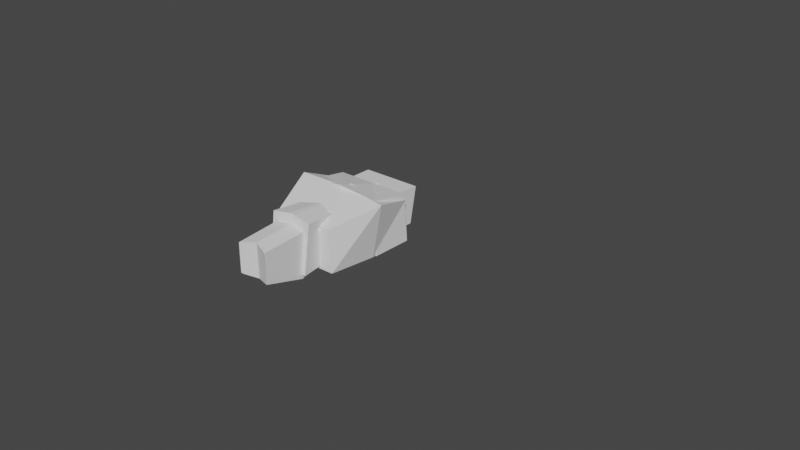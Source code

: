 # Source: blend.blend  (saved by Blender 3.3.6; exported with 4.5.12 LTS)
import bpy
from mathutils import Matrix  # noqa: F401  (used for matrix-valued properties, if any)

bpy.ops.wm.read_factory_settings(use_empty=True)
scene = bpy.context.scene
scene.name = 'Scene'

# ---- collections
col_references = bpy.data.collections.new('References'); scene.collection.children.link(col_references)
col_model = bpy.data.collections.new('Model'); scene.collection.children.link(col_model)

# ---- world
world_world = bpy.data.worlds.new('World'); scene.world = world_world
world_world.use_nodes = True; world_world.node_tree.nodes.clear()
_N = world_world.node_tree.nodes; _L = world_world.node_tree.links
n0 = _N.new('ShaderNodeOutputWorld'); n0.name = 'World Output'; n0.location = (300, 300)
n1 = _N.new('ShaderNodeBackground'); n1.name = 'Background'; n1.location = (10, 300)
n1.inputs[0].default_value = (0.05088, 0.05088, 0.05088, 1.0)
_L.new(n1.outputs[0], n0.inputs[0])
n0.is_active_output = True
world_world.color = (0.05088, 0.05088, 0.05088)
world_world.use_sun_shadow = False
world_world.sun_shadow_jitter_overblur = 0.0

# ---- meshes
me_cube_001 = bpy.data.meshes.new('Cube.001')
me_cube_001.from_pydata([(-0.5158, -0.8194, -0.9941), (-0.5534, -0.6862, 0.7917), (-0.5164, 0.7271, -0.7157), (-0.554, 0.6203, 0.9063), (0.4697, -0.8194, -0.9941), (0.5073, -0.6862, 0.7917), (0.4691, 0.7271, -0.7157), (0.5067, 0.6203, 0.9063), (-0.02369, 0.7271, -0.7157), (-0.02369, 0.7037, 0.9137), (-0.02301, -0.8194, -0.9941), (-0.02301, -0.7696, 0.7844), (-0.8497, -0.832, -0.07955), (-0.8503, 0.7569, 0.04971), (0.803, 0.7569, 0.04971), (0.8036, -0.832, -0.07955), (-0.02301, -1.135, -0.1284), (-0.02369, 0.9675, 0.04971)], [], [(12, 1, 3, 13), (17, 9, 7, 14), (14, 7, 5, 15), (16, 11, 1, 12), (8, 6, 4, 10), (9, 3, 1, 11), (7, 9, 11, 5), (2, 8, 10, 0), (15, 5, 11, 16), (13, 3, 9, 17), (2, 13, 17, 8), (4, 15, 16, 10), (10, 16, 12, 0), (6, 14, 15, 4), (8, 17, 14, 6), (0, 12, 13, 2)])
_uv = me_cube_001.uv_layers.new(name='UVMap')
_uv.uv.foreach_set('vector', [0.5, 0.0, 0.625, 0.0, 0.625, 0.25, 0.5, 0.25, 0.5, 0.375, 0.625, 0.375, 0.625, 0.5, 0.5, 0.5, 0.5, 0.5, 0.625, 0.5, 0.625, 0.75, 0.5, 0.75, 0.5, 0.875, 0.625, 0.875, 0.625, 1.0, 0.5, 1.0, 0.25, 0.5, 0.375, 0.5, 0.375, 0.75, 0.25, 0.75, 0.75, 0.5, 0.875, 0.5, 0.875, 0.75, 0.75, 0.75, 0.625, 0.5, 0.75, 0.5, 0.75, 0.75, 0.625, 0.75, 0.125, 0.5, 0.25, 0.5, 0.25, 0.75, 0.125, 0.75, 0.5, 0.75, 0.625, 0.75, 0.625, 0.875, 0.5, 0.875, 0.5, 0.25, 0.625, 0.25, 0.625, 0.375, 0.5, 0.375, 0.375, 0.25, 0.5, 0.25, 0.5, 0.375, 0.375, 0.375, 0.375, 0.75, 0.5, 0.75, 0.5, 0.875, 0.375, 0.875, 0.375, 0.875, 0.5, 0.875, 0.5, 1.0, 0.375, 1.0, 0.375, 0.5, 0.5, 0.5, 0.5, 0.75, 0.375, 0.75, 0.375, 0.375, 0.5, 0.375, 0.5, 0.5, 0.375, 0.5, 0.375, 0.0, 0.5, 0.0, 0.5, 0.25, 0.375, 0.25])
me_cube_001.update()
me_cube_002 = bpy.data.meshes.new('Cube.002')
me_cube_002.from_pydata([(-1.637, -1.637, -1.0), (-1.0, -1.0, 1.0), (-1.637, 1.637, -1.0), (-1.0, 1.0, 1.0), (1.637, -1.637, -1.0), (1.0, -1.0, 1.0), (1.637, 1.637, -1.0), (1.0, 1.0, 1.0)], [], [(0, 1, 3, 2), (2, 3, 7, 6), (6, 7, 5, 4), (4, 5, 1, 0), (2, 6, 4, 0), (7, 3, 1, 5)])
_uv = me_cube_002.uv_layers.new(name='UVMap')
_uv.uv.foreach_set('vector', [0.375, 0.0, 0.625, 0.0, 0.625, 0.25, 0.375, 0.25, 0.375, 0.25, 0.625, 0.25, 0.625, 0.5, 0.375, 0.5, 0.375, 0.5, 0.625, 0.5, 0.625, 0.75, 0.375, 0.75, 0.375, 0.75, 0.625, 0.75, 0.625, 1.0, 0.375, 1.0, 0.125, 0.5, 0.375, 0.5, 0.375, 0.75, 0.125, 0.75, 0.625, 0.5, 0.875, 0.5, 0.875, 0.75, 0.625, 0.75])
me_cube_002.update()
me_cube_003 = bpy.data.meshes.new('Cube.003')
me_cube_003.from_pydata([(-0.5697, -0.5432, -1.131), (-0.7369, -0.4936, 1.022), (-0.6437, 0.402, -1.131), (-0.6288, 0.372, 1.022), (0.5697, -0.5432, -1.131), (0.7369, -0.4936, 1.022), (0.6437, 0.402, -1.131), (0.6288, 0.372, 1.022), (-0.8916, -0.8927, 0.03066), (-0.7108, 0.4691, 0.03066), (0.7108, 0.4691, 0.03066), (0.8916, -0.7874, 0.03066), (-1.24e-08, 0.402, -1.131), (-9.408e-09, 0.6128, 1.022), (-1.24e-08, -0.5432, -1.131), (-9.408e-09, -0.4936, 1.022), (-4.566e-09, -0.9158, 0.03066), (-4.566e-09, 0.7306, 0.03066), (-0.6437, 0.402, -1.131), (0.6437, 0.402, -1.131), (-1.24e-08, 0.402, -1.131)], [(20, 18), (19, 20)], [(8, 1, 3, 9), (17, 13, 7, 10), (10, 7, 5, 11), (16, 15, 1, 8), (12, 6, 4, 14), (13, 3, 1, 15), (14, 16, 8, 0), (6, 10, 11, 4), (12, 17, 10, 6), (0, 8, 9, 2), (2, 9, 17, 12), (4, 11, 16, 14), (7, 13, 15, 5), (2, 12, 14, 0), (11, 5, 15, 16), (9, 3, 13, 17)])
_uv = me_cube_003.uv_layers.new(name='UVMap')
_uv.uv.foreach_set('vector', [0.5, 0.0, 0.625, 0.0, 0.625, 0.25, 0.5, 0.25, 0.5, 0.375, 0.625, 0.375, 0.625, 0.5, 0.5, 0.5, 0.5, 0.5, 0.625, 0.5, 0.625, 0.75, 0.5002, 0.7307, 0.505, 0.874, 0.625, 0.875, 0.625, 1.0, 0.5, 1.0, 0.25, 0.5, 0.375, 0.5, 0.375, 0.75, 0.25, 0.75, 0.75, 0.5, 0.875, 0.5, 0.875, 0.75, 0.75, 0.75, 0.375, 0.875, 0.505, 0.874, 0.5, 1.0, 0.375, 1.0, 0.375, 0.5, 0.5, 0.5, 0.5002, 0.7307, 0.375, 0.75, 0.375, 0.375, 0.5, 0.375, 0.5, 0.5, 0.375, 0.5, 0.375, 0.0, 0.5, 0.0, 0.5, 0.25, 0.375, 0.25, 0.375, 0.25, 0.5, 0.25, 0.5, 0.375, 0.375, 0.375, 0.375, 0.75, 0.5002, 0.7307, 0.505, 0.874, 0.375, 0.875, 0.625, 0.5, 0.75, 0.5, 0.75, 0.75, 0.625, 0.75, 0.125, 0.5, 0.25, 0.5, 0.25, 0.75, 0.125, 0.75, 0.5002, 0.7307, 0.625, 0.75, 0.625, 0.875, 0.505, 0.874, 0.5, 0.25, 0.625, 0.25, 0.625, 0.375, 0.5, 0.375])
me_cube_003.update()
me_cube_007 = bpy.data.meshes.new('Cube.007')
me_cube_007.from_pydata([(-1.005, -0.7317, -1.458), (-1.094, -1.094, 1.094), (-1.005, 0.9971, -1.067), (-1.094, 0.6314, 1.027), (1.005, -0.7317, -1.458), (1.094, -1.094, 1.094), (1.005, 0.9971, -1.067), (1.094, 0.6314, 1.027)], [], [(0, 1, 3, 2), (2, 3, 7, 6), (6, 7, 5, 4), (4, 5, 1, 0), (2, 6, 4, 0), (7, 3, 1, 5)])
_uv = me_cube_007.uv_layers.new(name='UVMap')
_uv.uv.foreach_set('vector', [0.375, 0.0, 0.625, 0.0, 0.625, 0.25, 0.375, 0.25, 0.375, 0.25, 0.625, 0.25, 0.625, 0.5, 0.375, 0.5, 0.375, 0.5, 0.625, 0.5, 0.625, 0.75, 0.375, 0.75, 0.375, 0.75, 0.625, 0.75, 0.625, 1.0, 0.375, 1.0, 0.125, 0.5, 0.375, 0.5, 0.375, 0.75, 0.125, 0.75, 0.625, 0.5, 0.875, 0.5, 0.875, 0.75, 0.625, 0.75])
me_cube_007.update()
me_cube_026 = bpy.data.meshes.new('Cube.026')
me_cube_026.from_pydata([(-0.9556, -0.9756, -1.282), (-0.9716, -0.6737, 0.6603), (-0.9556, 0.9356, -1.282), (-1.0, 0.98, 0.7184), (0.9556, -0.9756, -1.282), (0.9716, -0.6737, 0.6603), (0.9556, 0.9356, -1.282), (1.0, 0.98, 0.7184), (0.0, 1.137, -1.522), (0.0, 0.98, 0.7184), (0.0, -1.217, -1.522), (0.0, -0.6737, 0.6603)], [], [(0, 1, 3, 2), (8, 9, 7, 6), (6, 7, 5, 4), (10, 11, 1, 0), (8, 6, 4, 10), (9, 3, 1, 11), (7, 9, 11, 5), (2, 8, 10, 0), (4, 5, 11, 10), (2, 3, 9, 8)])
_uv = me_cube_026.uv_layers.new(name='UVMap')
_uv.uv.foreach_set('vector', [0.375, 0.0, 0.625, 0.0, 0.625, 0.25, 0.375, 0.25, 0.375, 0.375, 0.625, 0.375, 0.625, 0.5, 0.375, 0.5, 0.375, 0.5, 0.625, 0.5, 0.625, 0.75, 0.375, 0.75, 0.375, 0.875, 0.625, 0.875, 0.625, 1.0, 0.375, 1.0, 0.25, 0.5, 0.375, 0.5, 0.375, 0.75, 0.25, 0.75, 0.75, 0.5, 0.875, 0.5, 0.875, 0.75, 0.75, 0.75, 0.625, 0.5, 0.75, 0.5, 0.75, 0.75, 0.625, 0.75, 0.125, 0.5, 0.25, 0.5, 0.25, 0.75, 0.125, 0.75, 0.375, 0.75, 0.625, 0.75, 0.625, 0.875, 0.375, 0.875, 0.375, 0.25, 0.625, 0.25, 0.625, 0.375, 0.375, 0.375])
me_cube_026.update()
me_icosphere_001 = bpy.data.meshes.new('Icosphere.001')
me_icosphere_001.from_pydata([(0.1072, 1.672e-08, -1.231), (1.011, -0.5257, -0.73), (-0.2764, -0.8506, -0.4472), (-0.8523, 3.235e-08, -0.8896), (-0.2764, 0.8506, -0.4472), (1.011, 0.5257, -0.73), (0.4564, -0.8506, 0.3958), (-0.7236, -0.5257, 0.4472), (-0.7236, 0.5257, 0.4472), (0.4564, 0.8506, 0.3958), (1.074, 3.341e-09, 0.3958), (-0.071, -1.102e-08, 1.153)], [], [(0, 1, 2), (1, 0, 5), (0, 2, 3), (0, 3, 4), (0, 4, 5), (1, 5, 10), (2, 1, 6), (3, 2, 7), (4, 3, 8), (5, 4, 9), (1, 10, 6), (2, 6, 7), (3, 7, 8), (4, 8, 9), (5, 9, 10), (6, 10, 11), (7, 6, 11), (8, 7, 11), (9, 8, 11), (10, 9, 11)])
_uv = me_icosphere_001.uv_layers.new(name='UVMap')
_uv.uv.foreach_set('vector', [0.1818, 0.0, 0.2727, 0.1575, 0.09091, 0.1575, 0.2727, 0.1575, 0.3636, 0.0, 0.4545, 0.1575, 0.9091, 0.0, 1.0, 0.1575, 0.8182, 0.1575, 0.7273, 0.0, 0.8182, 0.1575, 0.6364, 0.1575, 0.5455, 0.0, 0.6364, 0.1575, 0.4545, 0.1575, 0.2727, 0.1575, 0.4545, 0.1575, 0.3636, 0.3149, 0.09091, 0.1575, 0.2727, 0.1575, 0.1818, 0.3149, 0.8182, 0.1575, 1.0, 0.1575, 0.9091, 0.3149, 0.6364, 0.1575, 0.8182, 0.1575, 0.7273, 0.3149, 0.4545, 0.1575, 0.6364, 0.1575, 0.5455, 0.3149, 0.2727, 0.1575, 0.3636, 0.3149, 0.1818, 0.3149, 0.09091, 0.1575, 0.1818, 0.3149, 0.0, 0.3149, 0.8182, 0.1575, 0.9091, 0.3149, 0.7273, 0.3149, 0.6364, 0.1575, 0.7273, 0.3149, 0.5455, 0.3149, 0.4545, 0.1575, 0.5455, 0.3149, 0.3636, 0.3149, 0.1818, 0.3149, 0.3636, 0.3149, 0.2727, 0.4724, 0.0, 0.3149, 0.1818, 0.3149, 0.09091, 0.4724, 0.7273, 0.3149, 0.9091, 0.3149, 0.8182, 0.4724, 0.5455, 0.3149, 0.7273, 0.3149, 0.6364, 0.4724, 0.3636, 0.3149, 0.5455, 0.3149, 0.4545, 0.4724])
me_icosphere_001.update()
me_cube_027 = bpy.data.meshes.new('Cube.027')
me_cube_027.from_pydata([(-0.8525, -0.8525, -1.0), (-1.049, -1.049, 1.0), (-0.8525, 0.8525, -1.0), (-1.049, 1.049, 1.0), (0.8525, -0.8525, -1.0), (1.049, -1.049, 1.0), (0.8525, 0.8525, -1.0), (1.049, 1.049, 1.0)], [], [(0, 1, 3, 2), (2, 3, 7, 6), (6, 7, 5, 4), (4, 5, 1, 0), (2, 6, 4, 0), (7, 3, 1, 5)])
_uv = me_cube_027.uv_layers.new(name='UVMap')
_uv.uv.foreach_set('vector', [0.375, 0.0, 0.625, 0.0, 0.625, 0.25, 0.375, 0.25, 0.375, 0.25, 0.625, 0.25, 0.625, 0.5, 0.375, 0.5, 0.375, 0.5, 0.625, 0.5, 0.625, 0.75, 0.375, 0.75, 0.375, 0.75, 0.625, 0.75, 0.625, 1.0, 0.375, 1.0, 0.125, 0.5, 0.375, 0.5, 0.375, 0.75, 0.125, 0.75, 0.625, 0.5, 0.875, 0.5, 0.875, 0.75, 0.625, 0.75])
me_cube_027.update()
me_cube_029 = bpy.data.meshes.new('Cube.029')
me_cube_029.from_pydata([(-0.9367, -0.9367, -1.0), (-0.4093, -0.6386, 0.9109), (-0.9367, 0.9367, -1.0), (-0.4093, 0.5437, 0.9109), (0.9367, -0.9367, -1.0), (0.7729, -0.6386, 0.9109), (0.9367, 0.9367, -1.0), (0.7729, 0.5437, 0.9109)], [], [(0, 1, 3, 2), (2, 3, 7, 6), (6, 7, 5, 4), (4, 5, 1, 0), (2, 6, 4, 0), (7, 3, 1, 5)])
_uv = me_cube_029.uv_layers.new(name='UVMap')
_uv.uv.foreach_set('vector', [0.375, 0.0, 0.625, 0.0, 0.625, 0.25, 0.375, 0.25, 0.375, 0.25, 0.625, 0.25, 0.625, 0.5, 0.375, 0.5, 0.375, 0.5, 0.625, 0.5, 0.625, 0.75, 0.375, 0.75, 0.375, 0.75, 0.625, 0.75, 0.625, 1.0, 0.375, 1.0, 0.125, 0.5, 0.375, 0.5, 0.375, 0.75, 0.125, 0.75, 0.625, 0.5, 0.875, 0.5, 0.875, 0.75, 0.625, 0.75])
me_cube_029.update()
me_icosphere_003 = bpy.data.meshes.new('Icosphere.003')
me_icosphere_003.from_pydata([(0.0, 0.0, -1.0), (0.7236, -0.5257, -0.4472), (-0.2764, -0.8506, -0.4472), (-0.8944, 0.0, -0.4472), (-0.2764, 0.8506, -0.4472), (0.7236, 0.5257, -0.4472), (0.2764, -0.8506, 0.4472), (-0.7236, -0.5257, 0.4472), (-0.7236, 0.5257, 0.4472), (0.2764, 0.8506, 0.4472), (0.8944, 0.0, 0.4472), (0.0, 0.0, 1.0)], [], [(0, 1, 2), (1, 0, 5), (0, 2, 3), (0, 3, 4), (0, 4, 5), (1, 5, 10), (2, 1, 6), (3, 2, 7), (4, 3, 8), (5, 4, 9), (1, 10, 6), (2, 6, 7), (3, 7, 8), (4, 8, 9), (5, 9, 10), (6, 10, 11), (7, 6, 11), (8, 7, 11), (9, 8, 11), (10, 9, 11)])
_uv = me_icosphere_003.uv_layers.new(name='UVMap')
_uv.uv.foreach_set('vector', [0.1818, 0.0, 0.2727, 0.1575, 0.09091, 0.1575, 0.2727, 0.1575, 0.3636, 0.0, 0.4545, 0.1575, 0.9091, 0.0, 1.0, 0.1575, 0.8182, 0.1575, 0.7273, 0.0, 0.8182, 0.1575, 0.6364, 0.1575, 0.5455, 0.0, 0.6364, 0.1575, 0.4545, 0.1575, 0.2727, 0.1575, 0.4545, 0.1575, 0.3636, 0.3149, 0.09091, 0.1575, 0.2727, 0.1575, 0.1818, 0.3149, 0.8182, 0.1575, 1.0, 0.1575, 0.9091, 0.3149, 0.6364, 0.1575, 0.8182, 0.1575, 0.7273, 0.3149, 0.4545, 0.1575, 0.6364, 0.1575, 0.5455, 0.3149, 0.2727, 0.1575, 0.3636, 0.3149, 0.1818, 0.3149, 0.09091, 0.1575, 0.1818, 0.3149, 0.0, 0.3149, 0.8182, 0.1575, 0.9091, 0.3149, 0.7273, 0.3149, 0.6364, 0.1575, 0.7273, 0.3149, 0.5455, 0.3149, 0.4545, 0.1575, 0.5455, 0.3149, 0.3636, 0.3149, 0.1818, 0.3149, 0.3636, 0.3149, 0.2727, 0.4724, 0.0, 0.3149, 0.1818, 0.3149, 0.09091, 0.4724, 0.7273, 0.3149, 0.9091, 0.3149, 0.8182, 0.4724, 0.5455, 0.3149, 0.7273, 0.3149, 0.6364, 0.4724, 0.3636, 0.3149, 0.5455, 0.3149, 0.4545, 0.4724])
me_icosphere_003.update()
me_cube_030 = bpy.data.meshes.new('Cube.030')
me_cube_030.from_pydata([(-0.8751, -0.6046, -1.109), (-1.399, -1.382, 0.8603), (-0.8751, 1.146, -1.109), (-1.399, 1.182, 0.9737), (0.8751, -0.6046, -1.109), (1.399, -1.382, 0.8603), (0.8751, 1.146, -1.109), (1.399, 1.182, 0.9737)], [], [(0, 1, 3, 2), (2, 3, 7, 6), (6, 7, 5, 4), (4, 5, 1, 0), (2, 6, 4, 0), (7, 3, 1, 5)])
_uv = me_cube_030.uv_layers.new(name='UVMap')
_uv.uv.foreach_set('vector', [0.375, 0.0, 0.625, 0.0, 0.625, 0.25, 0.375, 0.25, 0.375, 0.25, 0.625, 0.25, 0.625, 0.5, 0.375, 0.5, 0.375, 0.5, 0.625, 0.5, 0.625, 0.75, 0.375, 0.75, 0.375, 0.75, 0.625, 0.75, 0.625, 1.0, 0.375, 1.0, 0.125, 0.5, 0.375, 0.5, 0.375, 0.75, 0.125, 0.75, 0.625, 0.5, 0.875, 0.5, 0.875, 0.75, 0.625, 0.75])
me_cube_030.update()
me_cube_031 = bpy.data.meshes.new('Cube.031')
me_cube_031.from_pydata([(-1.214, -1.381, -1.182), (-1.0, -0.5448, 1.677), (-1.214, 1.126, -1.045), (-1.0, 1.087, 1.774), (1.214, -1.381, -1.182), (1.0, -0.5448, 1.677), (1.214, 1.126, -1.045), (1.0, 1.087, 1.774)], [], [(0, 1, 3, 2), (2, 3, 7, 6), (6, 7, 5, 4), (4, 5, 1, 0), (2, 6, 4, 0), (7, 3, 1, 5)])
_uv = me_cube_031.uv_layers.new(name='UVMap')
_uv.uv.foreach_set('vector', [0.375, 0.0, 0.625, 0.0, 0.625, 0.25, 0.375, 0.25, 0.375, 0.25, 0.625, 0.25, 0.625, 0.5, 0.375, 0.5, 0.375, 0.5, 0.625, 0.5, 0.625, 0.75, 0.375, 0.75, 0.375, 0.75, 0.625, 0.75, 0.625, 1.0, 0.375, 1.0, 0.125, 0.5, 0.375, 0.5, 0.375, 0.75, 0.125, 0.75, 0.625, 0.5, 0.875, 0.5, 0.875, 0.75, 0.625, 0.75])
me_cube_031.update()
me_cube_032 = bpy.data.meshes.new('Cube.032')
me_cube_032.from_pydata([(-0.6618, -2.382, -0.5137), (-0.9376, -1.935, 1.249), (-0.4883, -1.791, -1.209), (-0.9359, -1.211, 1.234), (0.4198, -2.377, -0.5314), (0.4507, -1.929, 1.227), (0.5932, -1.786, -1.226), (0.4524, -1.205, 1.211), (-0.9665, -2.024, 0.1017), (-0.963, -0.8336, 0.07788), (0.7701, -0.8264, 0.04949), (0.7667, -2.017, 0.0733)], [], [(8, 1, 3, 9), (9, 3, 7, 10), (10, 7, 5, 11), (11, 5, 1, 8), (2, 6, 4, 0), (7, 3, 1, 5), (4, 11, 8, 0), (6, 10, 11, 4), (2, 9, 10, 6), (0, 8, 9, 2)])
_uv = me_cube_032.uv_layers.new(name='UVMap')
_uv.uv.foreach_set('vector', [0.499, 0.0, 0.625, 0.0, 0.625, 0.25, 0.499, 0.25, 0.499, 0.25, 0.625, 0.25, 0.625, 0.5, 0.499, 0.5, 0.499, 0.5, 0.625, 0.5, 0.625, 0.75, 0.499, 0.75, 0.499, 0.75, 0.625, 0.75, 0.625, 1.0, 0.499, 1.0, 0.1261, 0.5477, 0.3761, 0.5477, 0.3732, 0.7497, 0.1261, 0.7977, 0.625, 0.5, 0.875, 0.5, 0.875, 0.75, 0.625, 0.75, 0.3732, 0.7497, 0.499, 0.75, 0.499, 1.0, 0.3732, 0.9996, 0.3761, 0.5477, 0.499, 0.5, 0.499, 0.75, 0.3732, 0.7497, 0.3697, 0.2286, 0.499, 0.25, 0.499, 0.5, 0.3761, 0.5477, 0.3705, -0.04407, 0.499, 0.0, 0.499, 0.25, 0.3697, 0.2286])
me_cube_032.update()
me_icosphere_006 = bpy.data.meshes.new('Icosphere.006')
me_icosphere_006.from_pydata([(0.1072, 1.672e-08, -1.231), (1.011, -0.5257, -0.73), (-0.2764, -0.8506, -0.4472), (-0.8523, 3.235e-08, -0.8896), (-0.2764, 0.8506, -0.4472), (1.011, 0.5257, -0.73), (0.4564, -0.8506, 0.3958), (-0.7236, -0.5257, 0.4472), (-0.7236, 0.5257, 0.4472), (0.4564, 0.8506, 0.3958), (1.074, 3.341e-09, 0.3958), (-0.071, -1.102e-08, 1.153)], [], [(0, 1, 2), (1, 0, 5), (0, 2, 3), (0, 3, 4), (0, 4, 5), (1, 5, 10), (2, 1, 6), (3, 2, 7), (4, 3, 8), (5, 4, 9), (1, 10, 6), (2, 6, 7), (3, 7, 8), (4, 8, 9), (5, 9, 10), (6, 10, 11), (7, 6, 11), (8, 7, 11), (9, 8, 11), (10, 9, 11)])
_uv = me_icosphere_006.uv_layers.new(name='UVMap')
_uv.uv.foreach_set('vector', [0.1818, 0.0, 0.2727, 0.1575, 0.09091, 0.1575, 0.2727, 0.1575, 0.3636, 0.0, 0.4545, 0.1575, 0.9091, 0.0, 1.0, 0.1575, 0.8182, 0.1575, 0.7273, 0.0, 0.8182, 0.1575, 0.6364, 0.1575, 0.5455, 0.0, 0.6364, 0.1575, 0.4545, 0.1575, 0.2727, 0.1575, 0.4545, 0.1575, 0.3636, 0.3149, 0.09091, 0.1575, 0.2727, 0.1575, 0.1818, 0.3149, 0.8182, 0.1575, 1.0, 0.1575, 0.9091, 0.3149, 0.6364, 0.1575, 0.8182, 0.1575, 0.7273, 0.3149, 0.4545, 0.1575, 0.6364, 0.1575, 0.5455, 0.3149, 0.2727, 0.1575, 0.3636, 0.3149, 0.1818, 0.3149, 0.09091, 0.1575, 0.1818, 0.3149, 0.0, 0.3149, 0.8182, 0.1575, 0.9091, 0.3149, 0.7273, 0.3149, 0.6364, 0.1575, 0.7273, 0.3149, 0.5455, 0.3149, 0.4545, 0.1575, 0.5455, 0.3149, 0.3636, 0.3149, 0.1818, 0.3149, 0.3636, 0.3149, 0.2727, 0.4724, 0.0, 0.3149, 0.1818, 0.3149, 0.09091, 0.4724, 0.7273, 0.3149, 0.9091, 0.3149, 0.8182, 0.4724, 0.5455, 0.3149, 0.7273, 0.3149, 0.6364, 0.4724, 0.3636, 0.3149, 0.5455, 0.3149, 0.4545, 0.4724])
me_icosphere_006.update()
me_cube_033 = bpy.data.meshes.new('Cube.033')
me_cube_033.from_pydata([(-0.8525, -0.8525, -1.0), (-1.049, -1.049, 1.0), (-0.8525, 0.8525, -1.0), (-1.049, 1.049, 1.0), (0.8525, -0.8525, -1.0), (1.049, -1.049, 1.0), (0.8525, 0.8525, -1.0), (1.049, 1.049, 1.0)], [], [(0, 1, 3, 2), (2, 3, 7, 6), (6, 7, 5, 4), (4, 5, 1, 0), (2, 6, 4, 0), (7, 3, 1, 5)])
_uv = me_cube_033.uv_layers.new(name='UVMap')
_uv.uv.foreach_set('vector', [0.375, 0.0, 0.625, 0.0, 0.625, 0.25, 0.375, 0.25, 0.375, 0.25, 0.625, 0.25, 0.625, 0.5, 0.375, 0.5, 0.375, 0.5, 0.625, 0.5, 0.625, 0.75, 0.375, 0.75, 0.375, 0.75, 0.625, 0.75, 0.625, 1.0, 0.375, 1.0, 0.125, 0.5, 0.375, 0.5, 0.375, 0.75, 0.125, 0.75, 0.625, 0.5, 0.875, 0.5, 0.875, 0.75, 0.625, 0.75])
me_cube_033.update()
me_cube_034 = bpy.data.meshes.new('Cube.034')
me_cube_034.from_pydata([(-0.9367, -0.9367, -1.0), (-0.4093, -0.6386, 0.9109), (-0.9367, 0.9367, -1.0), (-0.4093, 0.5437, 0.9109), (0.9367, -0.9367, -1.0), (0.7729, -0.6386, 0.9109), (0.9367, 0.9367, -1.0), (0.7729, 0.5437, 0.9109)], [], [(0, 1, 3, 2), (2, 3, 7, 6), (6, 7, 5, 4), (4, 5, 1, 0), (2, 6, 4, 0), (7, 3, 1, 5)])
_uv = me_cube_034.uv_layers.new(name='UVMap')
_uv.uv.foreach_set('vector', [0.375, 0.0, 0.625, 0.0, 0.625, 0.25, 0.375, 0.25, 0.375, 0.25, 0.625, 0.25, 0.625, 0.5, 0.375, 0.5, 0.375, 0.5, 0.625, 0.5, 0.625, 0.75, 0.375, 0.75, 0.375, 0.75, 0.625, 0.75, 0.625, 1.0, 0.375, 1.0, 0.125, 0.5, 0.375, 0.5, 0.375, 0.75, 0.125, 0.75, 0.625, 0.5, 0.875, 0.5, 0.875, 0.75, 0.625, 0.75])
me_cube_034.update()
me_icosphere_007 = bpy.data.meshes.new('Icosphere.007')
me_icosphere_007.from_pydata([(0.0, 0.0, -1.0), (0.7236, -0.5257, -0.4472), (-0.2764, -0.8506, -0.4472), (-0.8944, 0.0, -0.4472), (-0.2764, 0.8506, -0.4472), (0.7236, 0.5257, -0.4472), (0.2764, -0.8506, 0.4472), (-0.7236, -0.5257, 0.4472), (-0.7236, 0.5257, 0.4472), (0.2764, 0.8506, 0.4472), (0.8944, 0.0, 0.4472), (0.0, 0.0, 1.0)], [], [(0, 1, 2), (1, 0, 5), (0, 2, 3), (0, 3, 4), (0, 4, 5), (1, 5, 10), (2, 1, 6), (3, 2, 7), (4, 3, 8), (5, 4, 9), (1, 10, 6), (2, 6, 7), (3, 7, 8), (4, 8, 9), (5, 9, 10), (6, 10, 11), (7, 6, 11), (8, 7, 11), (9, 8, 11), (10, 9, 11)])
_uv = me_icosphere_007.uv_layers.new(name='UVMap')
_uv.uv.foreach_set('vector', [0.1818, 0.0, 0.2727, 0.1575, 0.09091, 0.1575, 0.2727, 0.1575, 0.3636, 0.0, 0.4545, 0.1575, 0.9091, 0.0, 1.0, 0.1575, 0.8182, 0.1575, 0.7273, 0.0, 0.8182, 0.1575, 0.6364, 0.1575, 0.5455, 0.0, 0.6364, 0.1575, 0.4545, 0.1575, 0.2727, 0.1575, 0.4545, 0.1575, 0.3636, 0.3149, 0.09091, 0.1575, 0.2727, 0.1575, 0.1818, 0.3149, 0.8182, 0.1575, 1.0, 0.1575, 0.9091, 0.3149, 0.6364, 0.1575, 0.8182, 0.1575, 0.7273, 0.3149, 0.4545, 0.1575, 0.6364, 0.1575, 0.5455, 0.3149, 0.2727, 0.1575, 0.3636, 0.3149, 0.1818, 0.3149, 0.09091, 0.1575, 0.1818, 0.3149, 0.0, 0.3149, 0.8182, 0.1575, 0.9091, 0.3149, 0.7273, 0.3149, 0.6364, 0.1575, 0.7273, 0.3149, 0.5455, 0.3149, 0.4545, 0.1575, 0.5455, 0.3149, 0.3636, 0.3149, 0.1818, 0.3149, 0.3636, 0.3149, 0.2727, 0.4724, 0.0, 0.3149, 0.1818, 0.3149, 0.09091, 0.4724, 0.7273, 0.3149, 0.9091, 0.3149, 0.8182, 0.4724, 0.5455, 0.3149, 0.7273, 0.3149, 0.6364, 0.4724, 0.3636, 0.3149, 0.5455, 0.3149, 0.4545, 0.4724])
me_icosphere_007.update()
me_cube_035 = bpy.data.meshes.new('Cube.035')
me_cube_035.from_pydata([(-0.8751, -0.6046, -1.109), (-1.399, -1.382, 0.8603), (-0.8751, 1.146, -1.109), (-1.399, 1.182, 0.9737), (0.8751, -0.6046, -1.109), (1.399, -1.382, 0.8603), (0.8751, 1.146, -1.109), (1.399, 1.182, 0.9737)], [], [(0, 1, 3, 2), (2, 3, 7, 6), (6, 7, 5, 4), (4, 5, 1, 0), (2, 6, 4, 0), (7, 3, 1, 5)])
_uv = me_cube_035.uv_layers.new(name='UVMap')
_uv.uv.foreach_set('vector', [0.375, 0.0, 0.625, 0.0, 0.625, 0.25, 0.375, 0.25, 0.375, 0.25, 0.625, 0.25, 0.625, 0.5, 0.375, 0.5, 0.375, 0.5, 0.625, 0.5, 0.625, 0.75, 0.375, 0.75, 0.375, 0.75, 0.625, 0.75, 0.625, 1.0, 0.375, 1.0, 0.125, 0.5, 0.375, 0.5, 0.375, 0.75, 0.125, 0.75, 0.625, 0.5, 0.875, 0.5, 0.875, 0.75, 0.625, 0.75])
me_cube_035.update()
me_cube_036 = bpy.data.meshes.new('Cube.036')
me_cube_036.from_pydata([(-1.214, -1.381, -1.182), (-1.0, -0.5448, 1.677), (-1.214, 1.126, -1.045), (-1.0, 1.087, 1.774), (1.214, -1.381, -1.182), (1.0, -0.5448, 1.677), (1.214, 1.126, -1.045), (1.0, 1.087, 1.774)], [], [(0, 1, 3, 2), (2, 3, 7, 6), (6, 7, 5, 4), (4, 5, 1, 0), (2, 6, 4, 0), (7, 3, 1, 5)])
_uv = me_cube_036.uv_layers.new(name='UVMap')
_uv.uv.foreach_set('vector', [0.375, 0.0, 0.625, 0.0, 0.625, 0.25, 0.375, 0.25, 0.375, 0.25, 0.625, 0.25, 0.625, 0.5, 0.375, 0.5, 0.375, 0.5, 0.625, 0.5, 0.625, 0.75, 0.375, 0.75, 0.375, 0.75, 0.625, 0.75, 0.625, 1.0, 0.375, 1.0, 0.125, 0.5, 0.375, 0.5, 0.375, 0.75, 0.125, 0.75, 0.625, 0.5, 0.875, 0.5, 0.875, 0.75, 0.625, 0.75])
me_cube_036.update()
me_cube_037 = bpy.data.meshes.new('Cube.037')
me_cube_037.from_pydata([(-0.6618, -2.382, -0.5137), (-0.9376, -1.935, 1.249), (-0.4883, -1.791, -1.209), (-0.9359, -1.211, 1.234), (0.4198, -2.377, -0.5314), (0.4507, -1.929, 1.227), (0.5932, -1.786, -1.226), (0.4524, -1.205, 1.211), (-0.9665, -2.024, 0.1017), (-0.963, -0.8336, 0.07788), (0.7701, -0.8264, 0.04949), (0.7667, -2.017, 0.0733)], [], [(8, 1, 3, 9), (9, 3, 7, 10), (10, 7, 5, 11), (11, 5, 1, 8), (2, 6, 4, 0), (7, 3, 1, 5), (4, 11, 8, 0), (6, 10, 11, 4), (2, 9, 10, 6), (0, 8, 9, 2)])
_uv = me_cube_037.uv_layers.new(name='UVMap')
_uv.uv.foreach_set('vector', [0.499, 0.0, 0.625, 0.0, 0.625, 0.25, 0.499, 0.25, 0.499, 0.25, 0.625, 0.25, 0.625, 0.5, 0.499, 0.5, 0.499, 0.5, 0.625, 0.5, 0.625, 0.75, 0.499, 0.75, 0.499, 0.75, 0.625, 0.75, 0.625, 1.0, 0.499, 1.0, 0.1261, 0.5477, 0.3761, 0.5477, 0.3732, 0.7497, 0.1261, 0.7977, 0.625, 0.5, 0.875, 0.5, 0.875, 0.75, 0.625, 0.75, 0.3732, 0.7497, 0.499, 0.75, 0.499, 1.0, 0.3732, 0.9996, 0.3761, 0.5477, 0.499, 0.5, 0.499, 0.75, 0.3732, 0.7497, 0.3697, 0.2286, 0.499, 0.25, 0.499, 0.5, 0.3761, 0.5477, 0.3705, -0.04407, 0.499, 0.0, 0.499, 0.25, 0.3697, 0.2286])
me_cube_037.update()
me_cube_038 = bpy.data.meshes.new('Cube.038')
me_cube_038.from_pydata([(-0.4653, -0.6516, -1.127), (-1.112, -1.279, 0.9457), (-0.4653, 0.6516, -1.127), (-1.112, 0.7737, 1.1), (0.838, -0.6516, -1.127), (0.5023, -1.279, 0.9457), (0.838, 0.6516, -1.127), (0.5023, 0.7737, 1.1), (0.1864, 0.7651, -1.04), (-0.305, 0.8967, 1.1), (0.1864, -0.7651, -1.04), (-0.305, -1.402, 0.9457)], [], [(0, 1, 3, 2), (8, 9, 7, 6), (6, 7, 5, 4), (10, 11, 1, 0), (8, 6, 4, 10), (9, 3, 1, 11), (7, 9, 11, 5), (2, 8, 10, 0), (4, 5, 11, 10), (2, 3, 9, 8), (7, 3, 9)])
_uv = me_cube_038.uv_layers.new(name='UVMap')
_uv.uv.foreach_set('vector', [0.375, 0.0, 0.625, 0.0, 0.625, 0.25, 0.375, 0.25, 0.375, 0.375, 0.625, 0.375, 0.625, 0.5, 0.375, 0.5, 0.375, 0.5, 0.625, 0.5, 0.625, 0.75, 0.375, 0.75, 0.375, 0.875, 0.625, 0.875, 0.625, 1.0, 0.375, 1.0, 0.25, 0.5, 0.375, 0.5, 0.375, 0.75, 0.25, 0.75, 0.75, 0.5, 0.875, 0.5, 0.875, 0.75, 0.75, 0.75, 0.625, 0.5, 0.75, 0.5, 0.75, 0.75, 0.625, 0.75, 0.125, 0.5, 0.25, 0.5, 0.25, 0.75, 0.125, 0.75, 0.375, 0.75, 0.625, 0.75, 0.625, 0.875, 0.375, 0.875, 0.375, 0.25, 0.625, 0.25, 0.625, 0.375, 0.375, 0.375, 0.625, 0.5, 0.875, 0.5, 0.75, 0.5])
me_cube_038.update()
me_icosphere_008 = bpy.data.meshes.new('Icosphere.008')
me_icosphere_008.from_pydata([(0.0, 0.0, -1.0), (0.7236, -0.5257, -0.4472), (-0.2764, -0.8506, -0.4472), (-0.8944, 0.0, -0.4472), (-0.2764, 0.8506, -0.4472), (0.7236, 0.5257, -0.4472), (0.2764, -0.8506, 0.4472), (-0.7236, -0.5257, 0.4472), (-0.7236, 0.5257, 0.4472), (0.2764, 0.8506, 0.4472), (0.8944, 0.0, 0.4472), (0.0, 0.0, 1.0)], [], [(0, 1, 2), (1, 0, 5), (0, 2, 3), (0, 3, 4), (0, 4, 5), (1, 5, 10), (2, 1, 6), (3, 2, 7), (4, 3, 8), (5, 4, 9), (1, 10, 6), (2, 6, 7), (3, 7, 8), (4, 8, 9), (5, 9, 10), (6, 10, 11), (7, 6, 11), (8, 7, 11), (9, 8, 11), (10, 9, 11)])
_uv = me_icosphere_008.uv_layers.new(name='UVMap')
_uv.uv.foreach_set('vector', [0.1818, 0.0, 0.2727, 0.1575, 0.09091, 0.1575, 0.2727, 0.1575, 0.3636, 0.0, 0.4545, 0.1575, 0.9091, 0.0, 1.0, 0.1575, 0.8182, 0.1575, 0.7273, 0.0, 0.8182, 0.1575, 0.6364, 0.1575, 0.5455, 0.0, 0.6364, 0.1575, 0.4545, 0.1575, 0.2727, 0.1575, 0.4545, 0.1575, 0.3636, 0.3149, 0.09091, 0.1575, 0.2727, 0.1575, 0.1818, 0.3149, 0.8182, 0.1575, 1.0, 0.1575, 0.9091, 0.3149, 0.6364, 0.1575, 0.8182, 0.1575, 0.7273, 0.3149, 0.4545, 0.1575, 0.6364, 0.1575, 0.5455, 0.3149, 0.2727, 0.1575, 0.3636, 0.3149, 0.1818, 0.3149, 0.09091, 0.1575, 0.1818, 0.3149, 0.0, 0.3149, 0.8182, 0.1575, 0.9091, 0.3149, 0.7273, 0.3149, 0.6364, 0.1575, 0.7273, 0.3149, 0.5455, 0.3149, 0.4545, 0.1575, 0.5455, 0.3149, 0.3636, 0.3149, 0.1818, 0.3149, 0.3636, 0.3149, 0.2727, 0.4724, 0.0, 0.3149, 0.1818, 0.3149, 0.09091, 0.4724, 0.7273, 0.3149, 0.9091, 0.3149, 0.8182, 0.4724, 0.5455, 0.3149, 0.7273, 0.3149, 0.6364, 0.4724, 0.3636, 0.3149, 0.5455, 0.3149, 0.4545, 0.4724])
me_icosphere_008.update()
me_cube_039 = bpy.data.meshes.new('Cube.039')
me_cube_039.from_pydata([(-0.4663, -0.5361, -1.122), (-0.5096, -0.3876, 0.7961), (-0.4663, 0.7671, -1.122), (-0.5096, 0.712, 0.7961), (0.8369, -0.5361, -1.122), (0.5901, -0.3876, 0.7961), (0.8369, 0.7671, -1.122), (0.5901, 0.712, 0.7961), (0.1853, 0.8806, -1.035), (0.04024, 0.7958, 0.7961), (0.1853, -0.6496, -1.035), (0.04024, -0.4714, 0.7961), (-0.5126, -0.564, -0.5312), (-0.5276, 1.342, -0.5477), (0.8229, 1.342, -0.5477), (0.8379, -0.564, -0.5312), (0.1626, -0.6749, -0.4825), (0.1476, 1.453, -0.499)], [], [(12, 1, 3, 13), (17, 9, 7, 14), (14, 7, 5, 15), (16, 11, 1, 12), (8, 6, 4, 10), (9, 3, 1, 11), (7, 9, 11, 5), (2, 8, 10, 0), (15, 5, 11, 16), (13, 3, 9, 17), (2, 13, 17, 8), (4, 15, 16, 10), (10, 16, 12, 0), (6, 14, 15, 4), (8, 17, 14, 6), (0, 12, 13, 2)])
_uv = me_cube_039.uv_layers.new(name='UVMap')
_uv.uv.foreach_set('vector', [0.5, 0.0, 0.625, 0.0, 0.625, 0.25, 0.5, 0.25, 0.5, 0.375, 0.625, 0.375, 0.625, 0.5, 0.5, 0.5, 0.5, 0.5, 0.625, 0.5, 0.625, 0.75, 0.5, 0.75, 0.5, 0.875, 0.625, 0.875, 0.625, 1.0, 0.5, 1.0, 0.25, 0.5, 0.375, 0.5, 0.375, 0.75, 0.25, 0.75, 0.75, 0.5, 0.875, 0.5, 0.875, 0.75, 0.75, 0.75, 0.625, 0.5, 0.75, 0.5, 0.75, 0.75, 0.625, 0.75, 0.125, 0.5, 0.25, 0.5, 0.25, 0.75, 0.125, 0.75, 0.5, 0.75, 0.625, 0.75, 0.625, 0.875, 0.5, 0.875, 0.5, 0.25, 0.625, 0.25, 0.625, 0.375, 0.5, 0.375, 0.375, 0.25, 0.5, 0.25, 0.5, 0.375, 0.375, 0.375, 0.375, 0.75, 0.5, 0.75, 0.5, 0.875, 0.375, 0.875, 0.375, 0.875, 0.5, 0.875, 0.5, 1.0, 0.375, 1.0, 0.375, 0.5, 0.5, 0.5, 0.5, 0.75, 0.375, 0.75, 0.375, 0.375, 0.5, 0.375, 0.5, 0.5, 0.375, 0.5, 0.375, 0.0, 0.5, 0.0, 0.5, 0.25, 0.375, 0.25])
me_cube_039.update()
me_cube_040 = bpy.data.meshes.new('Cube.040')
me_cube_040.from_pydata([(-0.7039, -0.9442, -0.5488), (-0.7039, -1.001, 0.6736), (-0.5624, 1.043, 0.2808), (-0.5624, 1.054, 0.6297), (0.7039, -0.9442, -0.5488), (0.7039, -1.001, 0.6736), (0.5624, 1.043, 0.2808), (0.5624, 1.054, 0.6297)], [], [(0, 1, 3, 2), (2, 3, 7, 6), (6, 7, 5, 4), (4, 5, 1, 0), (2, 6, 4, 0), (7, 3, 1, 5)])
_uv = me_cube_040.uv_layers.new(name='UVMap')
_uv.uv.foreach_set('vector', [0.375, 0.0, 0.625, 0.0, 0.625, 0.25, 0.375, 0.25, 0.375, 0.25, 0.625, 0.25, 0.625, 0.5, 0.375, 0.5, 0.375, 0.5, 0.625, 0.5, 0.625, 0.75, 0.375, 0.75, 0.375, 0.75, 0.625, 0.75, 0.625, 1.0, 0.375, 1.0, 0.125, 0.5, 0.375, 0.5, 0.375, 0.75, 0.125, 0.75, 0.625, 0.5, 0.875, 0.5, 0.875, 0.75, 0.625, 0.75])
me_cube_040.update()
me_cube_041 = bpy.data.meshes.new('Cube.041')
me_cube_041.from_pydata([(-0.4653, -0.6516, -1.127), (-1.112, -1.279, 0.9457), (-0.4653, 0.6516, -1.127), (-1.112, 0.7737, 1.1), (0.838, -0.6516, -1.127), (0.5023, -1.279, 0.9457), (0.838, 0.6516, -1.127), (0.5023, 0.7737, 1.1), (0.1864, 0.7651, -1.04), (-0.305, 0.8967, 1.1), (0.1864, -0.7651, -1.04), (-0.305, -1.402, 0.9457)], [], [(0, 1, 3, 2), (8, 9, 7, 6), (6, 7, 5, 4), (10, 11, 1, 0), (8, 6, 4, 10), (9, 3, 1, 11), (7, 9, 11, 5), (2, 8, 10, 0), (4, 5, 11, 10), (2, 3, 9, 8), (7, 3, 9)])
_uv = me_cube_041.uv_layers.new(name='UVMap')
_uv.uv.foreach_set('vector', [0.375, 0.0, 0.625, 0.0, 0.625, 0.25, 0.375, 0.25, 0.375, 0.375, 0.625, 0.375, 0.625, 0.5, 0.375, 0.5, 0.375, 0.5, 0.625, 0.5, 0.625, 0.75, 0.375, 0.75, 0.375, 0.875, 0.625, 0.875, 0.625, 1.0, 0.375, 1.0, 0.25, 0.5, 0.375, 0.5, 0.375, 0.75, 0.25, 0.75, 0.75, 0.5, 0.875, 0.5, 0.875, 0.75, 0.75, 0.75, 0.625, 0.5, 0.75, 0.5, 0.75, 0.75, 0.625, 0.75, 0.125, 0.5, 0.25, 0.5, 0.25, 0.75, 0.125, 0.75, 0.375, 0.75, 0.625, 0.75, 0.625, 0.875, 0.375, 0.875, 0.375, 0.25, 0.625, 0.25, 0.625, 0.375, 0.375, 0.375, 0.625, 0.5, 0.875, 0.5, 0.75, 0.5])
me_cube_041.update()
me_icosphere_009 = bpy.data.meshes.new('Icosphere.009')
me_icosphere_009.from_pydata([(0.0, 0.0, -1.0), (0.7236, -0.5257, -0.4472), (-0.2764, -0.8506, -0.4472), (-0.8944, 0.0, -0.4472), (-0.2764, 0.8506, -0.4472), (0.7236, 0.5257, -0.4472), (0.2764, -0.8506, 0.4472), (-0.7236, -0.5257, 0.4472), (-0.7236, 0.5257, 0.4472), (0.2764, 0.8506, 0.4472), (0.8944, 0.0, 0.4472), (0.0, 0.0, 1.0)], [], [(0, 1, 2), (1, 0, 5), (0, 2, 3), (0, 3, 4), (0, 4, 5), (1, 5, 10), (2, 1, 6), (3, 2, 7), (4, 3, 8), (5, 4, 9), (1, 10, 6), (2, 6, 7), (3, 7, 8), (4, 8, 9), (5, 9, 10), (6, 10, 11), (7, 6, 11), (8, 7, 11), (9, 8, 11), (10, 9, 11)])
_uv = me_icosphere_009.uv_layers.new(name='UVMap')
_uv.uv.foreach_set('vector', [0.1818, 0.0, 0.2727, 0.1575, 0.09091, 0.1575, 0.2727, 0.1575, 0.3636, 0.0, 0.4545, 0.1575, 0.9091, 0.0, 1.0, 0.1575, 0.8182, 0.1575, 0.7273, 0.0, 0.8182, 0.1575, 0.6364, 0.1575, 0.5455, 0.0, 0.6364, 0.1575, 0.4545, 0.1575, 0.2727, 0.1575, 0.4545, 0.1575, 0.3636, 0.3149, 0.09091, 0.1575, 0.2727, 0.1575, 0.1818, 0.3149, 0.8182, 0.1575, 1.0, 0.1575, 0.9091, 0.3149, 0.6364, 0.1575, 0.8182, 0.1575, 0.7273, 0.3149, 0.4545, 0.1575, 0.6364, 0.1575, 0.5455, 0.3149, 0.2727, 0.1575, 0.3636, 0.3149, 0.1818, 0.3149, 0.09091, 0.1575, 0.1818, 0.3149, 0.0, 0.3149, 0.8182, 0.1575, 0.9091, 0.3149, 0.7273, 0.3149, 0.6364, 0.1575, 0.7273, 0.3149, 0.5455, 0.3149, 0.4545, 0.1575, 0.5455, 0.3149, 0.3636, 0.3149, 0.1818, 0.3149, 0.3636, 0.3149, 0.2727, 0.4724, 0.0, 0.3149, 0.1818, 0.3149, 0.09091, 0.4724, 0.7273, 0.3149, 0.9091, 0.3149, 0.8182, 0.4724, 0.5455, 0.3149, 0.7273, 0.3149, 0.6364, 0.4724, 0.3636, 0.3149, 0.5455, 0.3149, 0.4545, 0.4724])
me_icosphere_009.update()
me_cube_042 = bpy.data.meshes.new('Cube.042')
me_cube_042.from_pydata([(-0.4663, -0.5361, -1.122), (-0.5096, -0.3876, 0.7961), (-0.4663, 0.7671, -1.122), (-0.5096, 0.712, 0.7961), (0.8369, -0.5361, -1.122), (0.5901, -0.3876, 0.7961), (0.8369, 0.7671, -1.122), (0.5901, 0.712, 0.7961), (0.1853, 0.8806, -1.035), (0.04024, 0.7958, 0.7961), (0.1853, -0.6496, -1.035), (0.04024, -0.4714, 0.7961), (-0.5126, -0.564, -0.5312), (-0.5276, 1.342, -0.5477), (0.8229, 1.342, -0.5477), (0.8379, -0.564, -0.5312), (0.1626, -0.6749, -0.4825), (0.1476, 1.453, -0.499)], [], [(12, 1, 3, 13), (17, 9, 7, 14), (14, 7, 5, 15), (16, 11, 1, 12), (8, 6, 4, 10), (9, 3, 1, 11), (7, 9, 11, 5), (2, 8, 10, 0), (15, 5, 11, 16), (13, 3, 9, 17), (2, 13, 17, 8), (4, 15, 16, 10), (10, 16, 12, 0), (6, 14, 15, 4), (8, 17, 14, 6), (0, 12, 13, 2)])
_uv = me_cube_042.uv_layers.new(name='UVMap')
_uv.uv.foreach_set('vector', [0.5, 0.0, 0.625, 0.0, 0.625, 0.25, 0.5, 0.25, 0.5, 0.375, 0.625, 0.375, 0.625, 0.5, 0.5, 0.5, 0.5, 0.5, 0.625, 0.5, 0.625, 0.75, 0.5, 0.75, 0.5, 0.875, 0.625, 0.875, 0.625, 1.0, 0.5, 1.0, 0.25, 0.5, 0.375, 0.5, 0.375, 0.75, 0.25, 0.75, 0.75, 0.5, 0.875, 0.5, 0.875, 0.75, 0.75, 0.75, 0.625, 0.5, 0.75, 0.5, 0.75, 0.75, 0.625, 0.75, 0.125, 0.5, 0.25, 0.5, 0.25, 0.75, 0.125, 0.75, 0.5, 0.75, 0.625, 0.75, 0.625, 0.875, 0.5, 0.875, 0.5, 0.25, 0.625, 0.25, 0.625, 0.375, 0.5, 0.375, 0.375, 0.25, 0.5, 0.25, 0.5, 0.375, 0.375, 0.375, 0.375, 0.75, 0.5, 0.75, 0.5, 0.875, 0.375, 0.875, 0.375, 0.875, 0.5, 0.875, 0.5, 1.0, 0.375, 1.0, 0.375, 0.5, 0.5, 0.5, 0.5, 0.75, 0.375, 0.75, 0.375, 0.375, 0.5, 0.375, 0.5, 0.5, 0.375, 0.5, 0.375, 0.0, 0.5, 0.0, 0.5, 0.25, 0.375, 0.25])
me_cube_042.update()
me_cube_043 = bpy.data.meshes.new('Cube.043')
me_cube_043.from_pydata([(-0.7039, -0.9442, -0.5488), (-0.7039, -1.001, 0.6736), (-0.5624, 1.043, 0.2808), (-0.5624, 1.054, 0.6297), (0.7039, -0.9442, -0.5488), (0.7039, -1.001, 0.6736), (0.5624, 1.043, 0.2808), (0.5624, 1.054, 0.6297)], [], [(0, 1, 3, 2), (2, 3, 7, 6), (6, 7, 5, 4), (4, 5, 1, 0), (2, 6, 4, 0), (7, 3, 1, 5)])
_uv = me_cube_043.uv_layers.new(name='UVMap')
_uv.uv.foreach_set('vector', [0.375, 0.0, 0.625, 0.0, 0.625, 0.25, 0.375, 0.25, 0.375, 0.25, 0.625, 0.25, 0.625, 0.5, 0.375, 0.5, 0.375, 0.5, 0.625, 0.5, 0.625, 0.75, 0.375, 0.75, 0.375, 0.75, 0.625, 0.75, 0.625, 1.0, 0.375, 1.0, 0.125, 0.5, 0.375, 0.5, 0.375, 0.75, 0.125, 0.75, 0.625, 0.5, 0.875, 0.5, 0.875, 0.75, 0.625, 0.75])
me_cube_043.update()
arm_armature = bpy.data.armatures.new('Armature')  # bones are not reproduced

# ---- objects
ob_cube = bpy.data.objects.new('Cube', me_cube_001)
ob_cube_001 = bpy.data.objects.new('Cube.001', me_cube_002)
ob_cube_002 = bpy.data.objects.new('Cube.002', me_cube_003)
ob_cube_003 = bpy.data.objects.new('Cube.003', me_cube_007)
ob_cube_004 = bpy.data.objects.new('Cube.004', me_cube_026)
ob_icosphere = bpy.data.objects.new('Icosphere', me_icosphere_001)
ob_cube_005 = bpy.data.objects.new('Cube.005', me_cube_027)
ob_cube_006 = bpy.data.objects.new('Cube.006', me_cube_029)
ob_icosphere_001 = bpy.data.objects.new('Icosphere.001', me_icosphere_003)
ob_cube_007 = bpy.data.objects.new('Cube.007', me_cube_030)
ob_cube_008 = bpy.data.objects.new('Cube.008', me_cube_031)
ob_cube_009 = bpy.data.objects.new('Cube.009', me_cube_032)
ob_icosphere_002 = bpy.data.objects.new('Icosphere.002', me_icosphere_006)
ob_cube_010 = bpy.data.objects.new('Cube.010', me_cube_033)
ob_cube_011 = bpy.data.objects.new('Cube.011', me_cube_034)
ob_icosphere_003 = bpy.data.objects.new('Icosphere.003', me_icosphere_007)
ob_cube_012 = bpy.data.objects.new('Cube.012', me_cube_035)
ob_cube_013 = bpy.data.objects.new('Cube.013', me_cube_036)
ob_cube_014 = bpy.data.objects.new('Cube.014', me_cube_037)
ob_cube_015 = bpy.data.objects.new('Cube.015', me_cube_038)
ob_icosphere_004 = bpy.data.objects.new('Icosphere.004', me_icosphere_008)
ob_cube_016 = bpy.data.objects.new('Cube.016', me_cube_039)
ob_cube_017 = bpy.data.objects.new('Cube.017', me_cube_040)
ob_cube_018 = bpy.data.objects.new('Cube.018', me_cube_041)
ob_icosphere_005 = bpy.data.objects.new('Icosphere.005', me_icosphere_009)
ob_cube_019 = bpy.data.objects.new('Cube.019', me_cube_042)
ob_cube_020 = bpy.data.objects.new('Cube.020', me_cube_043)
ob_armature = bpy.data.objects.new('Armature', arm_armature)
ob_empty_002 = bpy.data.objects.new('Empty.002', None)
ob_empty_001 = bpy.data.objects.new('Empty.001', None)

# ---- transforms, parenting, visibility, modifiers, constraints
ob_cube.parent = ob_armature
ob_cube.matrix_parent_inverse = Matrix(((2.612, -6.205e-07, -5.305e-08, -0.02295), (-0.0, -0.2225, 2.602, -14.03), (-6.227e-07, -2.602, -0.2225, 1.081), (-0.0, 0.0, -0.0, 1.0)))
ob_cube.location = (0.02067, -0.0241, 5.103)
ob_cube.scale = (0.3008, 0.2702, 0.3584)
ob_cube_001.parent = ob_armature
ob_cube_001.matrix_parent_inverse = Matrix(((2.612, -8.212e-17, -8.212e-17, -0.02295), (8.212e-17, -7.541e-08, 2.612, -12.61), (-8.212e-17, -2.612, 2.433e-09, 0.006865), (-0.0, 0.0, -0.0, 1.0)))
ob_cube_001.location = (0.01245, 0.02364, 4.696)
ob_cube_001.rotation_euler = (0.1447, -0.0, 0.0)
ob_cube_001.scale = (0.1099, 0.1182, 0.1635)
ob_cube_002.parent = ob_armature
ob_cube_002.matrix_parent_inverse = Matrix(((2.612, -8.842e-18, -8.962e-18, -0.02295), (8.842e-18, -0.03514, 2.612, -12.0), (-8.962e-18, -2.612, -0.03514, 0.1682), (-0.0, 0.0, -0.0, 1.0)))
ob_cube_002.location = (0.003598, 0.05849, 4.159)
ob_cube_002.scale = (0.5069, 0.4195, 0.4195)
ob_cube_003.parent = ob_armature
ob_cube_003.matrix_parent_inverse = Matrix(((2.612, 1.871e-17, 1.871e-17, -0.02295), (-1.871e-17, -5.838e-08, 2.612, -9.684), (1.871e-17, -2.612, 1.946e-08, 0.03798), (0.0, 0.0, -0.0, 1.0)))
ob_cube_003.location = (0.007653, 0.01936, 3.631)
ob_cube_003.rotation_euler = (-0.1592, -0.0, 0.0)
ob_cube_003.scale = (0.2589, 0.203, 0.2645)
ob_cube_004.parent = ob_armature
ob_cube_004.matrix_parent_inverse = Matrix(((2.612, 6.053e-18, 6.628e-18, -0.02295), (-6.053e-18, -0.2363, 2.601, -8.681), (6.628e-18, -2.601, -0.2363, 0.8265), (-0.0, 0.0, -0.0, 1.0)))
ob_cube_004.location = (0.01093, 0.009161, 3.196)
ob_cube_004.rotation_euler = (0.118, -0.0, 0.0)
ob_cube_004.scale = (0.3744, 0.2807, 0.1983)
ob_icosphere.parent = ob_armature
ob_icosphere.matrix_parent_inverse = Matrix(((-1.994, 1.594, -0.5546, 3.438), (0.6911, -0.01197, -2.519, 8.524), (-1.54, -2.069, -0.4126, 2.7), (0.0, -0.0, 0.0, 1.0)))
ob_icosphere.location = (0.5064, 0.02689, 4.378)
ob_icosphere.rotation_euler = (-6.21e-07, 1.826, -5.258e-07)
ob_icosphere.scale = (0.2065, 0.2146, 0.2011)
ob_cube_005.parent = ob_armature
ob_cube_005.matrix_parent_inverse = Matrix(((-1.994, 1.594, -0.5546, 3.438), (0.6911, -0.01197, -2.519, 8.524), (-1.54, -2.069, -0.4126, 2.7), (0.0, -0.0, 0.0, 1.0)))
ob_cube_005.location = (0.675, 0.0153, 3.907)
ob_cube_005.rotation_euler = (-0.044, -0.2272, 0.009919)
ob_cube_005.scale = (0.1452, 0.1398, 0.3756)
ob_cube_006.parent = ob_armature
ob_cube_006.matrix_parent_inverse = Matrix(((-2.05, 1.568, -0.4031, 2.937), (2.655e-07, -0.6502, -2.53, 6.977), (-1.619, -1.985, 0.5102, -0.5562), (0.0, -0.0, -0.0, 1.0)))
ob_cube_006.location = (0.7568, -0.05721, 3.095)
ob_cube_006.rotation_euler = (-2.958, 0.002365, 3.127)
ob_cube_006.scale = (0.1452, 0.1398, 0.3756)
ob_icosphere_001.parent = ob_armature
ob_icosphere_001.matrix_parent_inverse = Matrix(((-2.05, 1.568, -0.4031, 2.937), (2.655e-07, -0.6502, -2.53, 6.977), (-1.619, -1.985, 0.5102, -0.5562), (0.0, -0.0, -0.0, 1.0)))
ob_icosphere_001.location = (0.7516, 0.006306, 3.493)
ob_icosphere_001.scale = (0.1233, 0.1233, 0.1233)
ob_cube_007.parent = ob_armature
ob_cube_007.matrix_parent_inverse = Matrix(((-2.038, 1.552, 0.5115, 0.3629), (-0.1129, 0.6819, -2.519, 6.432), (-1.63, -1.987, -0.465, 2.184), (0.0, 0.0, -0.0, 1.0)))
ob_cube_007.location = (0.7418, -0.1316, 2.599)
ob_cube_007.rotation_euler = (-0.1734, 0.09056, 5.829)
ob_cube_007.scale = (-0.0472, -0.09916, -0.1438)
ob_cube_008.parent = ob_armature
ob_cube_008.matrix_parent_inverse = Matrix(((-2.071, 1.499, 0.535, 0.3239), (-1.101, -0.7154, -2.258, 5.726), (-1.149, -2.016, 1.199, -2.327), (0.0, -0.0, -0.0, 1.0)))
ob_cube_008.location = (0.6833, -0.1437, 2.379)
ob_cube_008.rotation_euler = (-0.1617, 0.4141, 5.829)
ob_cube_008.scale = (-0.0472, -0.09916, -0.06552)
ob_cube_009.parent = ob_armature
ob_cube_009.matrix_parent_inverse = Matrix(((-2.184, 1.43, 0.08384, 1.65), (-0.6876, -0.9122, -2.349, 5.936), (-1.257, -1.986, 1.139, -2.591), (0.0, -0.0, -0.0, 1.0)))
ob_cube_009.location = (0.5999, -0.422, 2.622)
ob_cube_009.rotation_euler = (-0.1734, 0.09056, 5.829)
ob_cube_009.scale = (-0.0472, -0.09916, -0.1438)
ob_icosphere_002.parent = ob_armature
ob_icosphere_002.matrix_parent_inverse = Matrix(((-1.994, 1.599, 0.5394, -3.471), (-0.6911, -0.01197, -2.519, 8.528), (-1.54, -2.065, 0.4322, -2.636), (0.0, -0.0, -0.0, 1.0)))
ob_icosphere_002.location = (-0.5031, 0.02689, 4.378)
ob_icosphere_002.rotation_euler = (-6.21e-07, 4.458, 5.258e-07)
ob_icosphere_002.scale = (-0.2065, 0.2146, 0.2011)
ob_cube_010.parent = ob_armature
ob_cube_010.matrix_parent_inverse = Matrix(((-1.994, 1.599, 0.5394, -3.471), (-0.6911, -0.01197, -2.519, 8.528), (-1.54, -2.065, 0.4322, -2.636), (0.0, -0.0, -0.0, 1.0)))
ob_cube_010.location = (-0.6717, 0.0153, 3.907)
ob_cube_010.rotation_euler = (-0.044, 0.2272, -0.009919)
ob_cube_010.scale = (-0.1452, 0.1398, 0.3756)
ob_cube_011.parent = ob_armature
ob_cube_011.matrix_parent_inverse = Matrix(((-2.05, 1.568, -0.4031, -0.1285), (-1.859e-06, -0.6502, -2.53, 6.977), (-1.619, -1.985, 0.5102, -2.978), (0.0, 0.0, -0.0, 1.0)))
ob_cube_011.location = (-0.7534, -0.05721, 3.095)
ob_cube_011.rotation_euler = (-2.958, -0.002365, 3.157)
ob_cube_011.scale = (-0.1452, 0.1398, 0.3756)
ob_icosphere_003.parent = ob_armature
ob_icosphere_003.matrix_parent_inverse = Matrix(((-2.05, 1.568, -0.4031, -0.1285), (-1.859e-06, -0.6502, -2.53, 6.977), (-1.619, -1.985, 0.5102, -2.978), (0.0, 0.0, -0.0, 1.0)))
ob_icosphere_003.location = (-0.7483, 0.006306, 3.493)
ob_icosphere_003.scale = (-0.1233, 0.1233, 0.1233)
ob_cube_012.parent = ob_armature
ob_cube_012.matrix_parent_inverse = Matrix(((-2.038, 1.598, 0.3413, -2.2), (0.1129, 0.6819, -2.519, 6.432), (-1.63, -1.95, -0.6011, 0.134), (0.0, -0.0, 0.0, 1.0)))
ob_cube_012.location = (-0.7384, -0.1316, 2.599)
ob_cube_012.rotation_euler = (-0.1734, -0.09056, 6.738)
ob_cube_012.scale = (0.0472, -0.09916, -0.1438)
ob_cube_013.parent = ob_armature
ob_cube_013.matrix_parent_inverse = Matrix(((-2.071, 0.9171, -1.3, 1.813), (1.101, -0.7154, -2.258, 5.721), (-1.149, -2.339, 0.1808, -1.501), (0.0, 0.0, -0.0, 1.0)))
ob_cube_013.location = (-0.6799, -0.1437, 2.379)
ob_cube_013.rotation_euler = (-0.1617, -0.4141, 6.738)
ob_cube_013.scale = (0.0472, -0.09916, -0.06552)
ob_cube_014.parent = ob_armature
ob_cube_014.matrix_parent_inverse = Matrix(((-2.184, 0.9988, -1.027, 1.422), (0.6876, -0.9122, -2.349, 5.932), (-1.257, -2.234, 0.4998, -2.722), (0.0, 0.0, -0.0, 1.0)))
ob_cube_014.location = (-0.5966, -0.422, 2.622)
ob_cube_014.rotation_euler = (-0.1734, -0.09056, 6.738)
ob_cube_014.scale = (0.0472, -0.09916, -0.1438)
ob_cube_015.parent = ob_armature
ob_cube_015.matrix_parent_inverse = Matrix(((-2.605, 0.0001056, -0.1897, 1.129), (0.1897, -0.0527, -2.605, 4.882), (-0.00388, -2.611, 0.05255, 0.008652), (0.0, 0.0, -0.0, 1.0)))
ob_cube_015.location = (0.2721, 0.05809, 2.409)
ob_cube_015.rotation_euler = (-0.05621, -1.247e-17, 3.507e-19)
ob_cube_015.scale = (0.2233, 0.2232, 0.525)
ob_icosphere_004.parent = ob_armature
ob_icosphere_004.matrix_parent_inverse = Matrix(((-2.605, 0.0001056, -0.1897, 1.129), (0.1897, -0.0527, -2.605, 4.882), (-0.00388, -2.611, 0.05255, 0.008652), (0.0, 0.0, -0.0, 1.0)))
ob_icosphere_004.location = (0.3103, 0.03213, 1.776)
ob_icosphere_004.rotation_euler = (-0.05621, -1.247e-17, 3.507e-19)
ob_icosphere_004.scale = (0.1665, 0.1664, 0.1637)
ob_cube_016.parent = ob_armature
ob_cube_016.matrix_parent_inverse = Matrix(((-2.601, 0.001933, -0.2418, 1.227), (0.241, 0.2259, -2.591, 0.5137), (0.01905, -2.602, -0.2252, 0.5277), (0.0, 0.0, 0.0, 1.0)))
ob_cube_016.location = (0.4142, 0.05809, 0.9746)
ob_cube_016.rotation_euler = (3.087, 0.07854, -3.126)
ob_cube_016.scale = (0.2235, 0.2233, 0.68)
ob_cube_017.parent = ob_armature
ob_cube_017.matrix_parent_inverse = Matrix(((-2.596, -0.05621, -0.2797, 1.245), (0.07674, -2.604, -0.1885, -1.203), (-0.2748, -0.1956, 2.59, -0.5039), (0.0, 0.0, -0.0, 1.0)))
ob_cube_017.location = (0.471, -0.05187, 0.3147)
ob_cube_017.scale = (-0.2444, -0.3903, -0.2444)
ob_cube_018.parent = ob_armature
ob_cube_018.matrix_parent_inverse = Matrix(((-2.605, 0.007781, 0.1896, -1.145), (-0.1897, -0.0527, -2.605, 4.881), (-0.003983, -2.611, 0.05312, 0.005219), (0.0, -0.0, -0.0, 1.0)))
ob_cube_018.location = (-0.2641, 0.05809, 2.409)
ob_cube_018.rotation_euler = (-0.05621, 1.247e-17, -3.507e-19)
ob_cube_018.scale = (-0.2233, 0.2232, 0.525)
ob_icosphere_005.parent = ob_armature
ob_icosphere_005.matrix_parent_inverse = Matrix(((-2.605, 0.007781, 0.1896, -1.145), (-0.1897, -0.0527, -2.605, 4.881), (-0.003983, -2.611, 0.05312, 0.005219), (0.0, -0.0, -0.0, 1.0)))
ob_icosphere_005.location = (-0.3022, 0.03213, 1.776)
ob_icosphere_005.rotation_euler = (-0.05621, 1.247e-17, -3.507e-19)
ob_icosphere_005.scale = (-0.1665, 0.1664, 0.1637)
ob_cube_019.parent = ob_armature
ob_cube_019.matrix_parent_inverse = Matrix(((-2.601, -0.03994, 0.2384, -1.234), (-0.241, 0.2259, -2.591, 0.5123), (0.01895, -2.602, -0.2287, 0.5457), (0.0, 0.0, 0.0, 1.0)))
ob_cube_019.location = (-0.4061, 0.05809, 0.9746)
ob_cube_019.rotation_euler = (3.087, -0.07854, -3.157)
ob_cube_019.scale = (-0.2235, 0.2233, 0.68)
ob_cube_020.parent = ob_armature
ob_cube_020.matrix_parent_inverse = Matrix(((-2.596, 0.09591, -0.2687, -1.127), (-0.07673, -2.604, -0.1885, -1.203), (-0.2748, -0.1795, 2.591, -0.755), (0.0, -0.0, -0.0, 1.0)))
ob_cube_020.location = (-0.463, -0.05187, 0.3147)
ob_cube_020.scale = (0.2444, -0.3903, -0.2444)
ob_armature.location = (0.008786, -0.2356, 2.9)
ob_armature.scale = (0.3829, 0.3829, 0.3829)
ob_empty_002.location = (3.647, 6.003, 3.566)
ob_empty_002.rotation_euler = (1.571, -0.0, 0.0)
ob_empty_002.scale = (2.48, 2.48, 2.48)
ob_empty_002.empty_display_type = 'IMAGE'
ob_empty_002.empty_display_size = 5.0
ob_empty_001.location = (-4.854, -0.02835, 3.566)
ob_empty_001.rotation_euler = (1.571, -3.142, -1.571)
ob_empty_001.scale = (-2.48, -2.48, 2.48)
ob_empty_001.empty_display_type = 'IMAGE'
ob_empty_001.empty_display_size = 5.0

# ---- collection membership
scene.collection.objects.link(ob_cube)
scene.collection.objects.link(ob_cube_001)
scene.collection.objects.link(ob_cube_002)
scene.collection.objects.link(ob_cube_003)
scene.collection.objects.link(ob_cube_004)
scene.collection.objects.link(ob_icosphere)
scene.collection.objects.link(ob_cube_005)
scene.collection.objects.link(ob_cube_006)
scene.collection.objects.link(ob_icosphere_001)
scene.collection.objects.link(ob_cube_007)
scene.collection.objects.link(ob_cube_008)
scene.collection.objects.link(ob_cube_009)
scene.collection.objects.link(ob_icosphere_002)
scene.collection.objects.link(ob_cube_010)
scene.collection.objects.link(ob_cube_011)
scene.collection.objects.link(ob_icosphere_003)
scene.collection.objects.link(ob_cube_012)
scene.collection.objects.link(ob_cube_013)
scene.collection.objects.link(ob_cube_014)
scene.collection.objects.link(ob_cube_015)
scene.collection.objects.link(ob_icosphere_004)
scene.collection.objects.link(ob_cube_016)
scene.collection.objects.link(ob_cube_017)
scene.collection.objects.link(ob_cube_018)
scene.collection.objects.link(ob_icosphere_005)
scene.collection.objects.link(ob_cube_019)
scene.collection.objects.link(ob_cube_020)
scene.collection.objects.link(ob_armature)
col_references.objects.link(ob_empty_002)
col_references.objects.link(ob_empty_001)

# ---- scene / render settings (as saved in the file)
scene.frame_start = 1; scene.frame_end = 125; scene.frame_set(123)
scene.render.engine = 'BLENDER_EEVEE_NEXT'
scene.render.fps = 60
scene.render.film_transparent = True
scene.cycles.sampling_pattern = 'TABULATED_SOBOL'
scene.cycles.use_light_tree = False
scene.view_settings.view_transform = 'Filmic'
bpy.context.view_layer.update()

# ---- added for rendering (the .blend has no active camera and no usable light): camera, sun
cam_auto = bpy.data.cameras.new('AutoCamera')
cam_auto.lens = 50.0
cam_auto.sensor_width = 36.0
cam_auto.clip_end = 1000.0
ob_auto_camera = bpy.data.objects.new('AutoCamera', cam_auto)
scene.collection.objects.link(ob_auto_camera)
ob_auto_camera.location = (5.96116, -7.01562, 7.30113)
ob_auto_camera.rotation_euler = (1.09748, -7.21219e-08, 0.694738)
scene.camera = ob_auto_camera
light_auto_sun = bpy.data.lights.new('AutoSun', 'SUN')
light_auto_sun.energy = 3.0
light_auto_sun.angle = 0.0523599
ob_auto_sun = bpy.data.objects.new('AutoSun', light_auto_sun)
scene.collection.objects.link(ob_auto_sun)
ob_auto_sun.rotation_euler = (0.872665, 0.174533, 0.523599)
bpy.context.view_layer.update()
